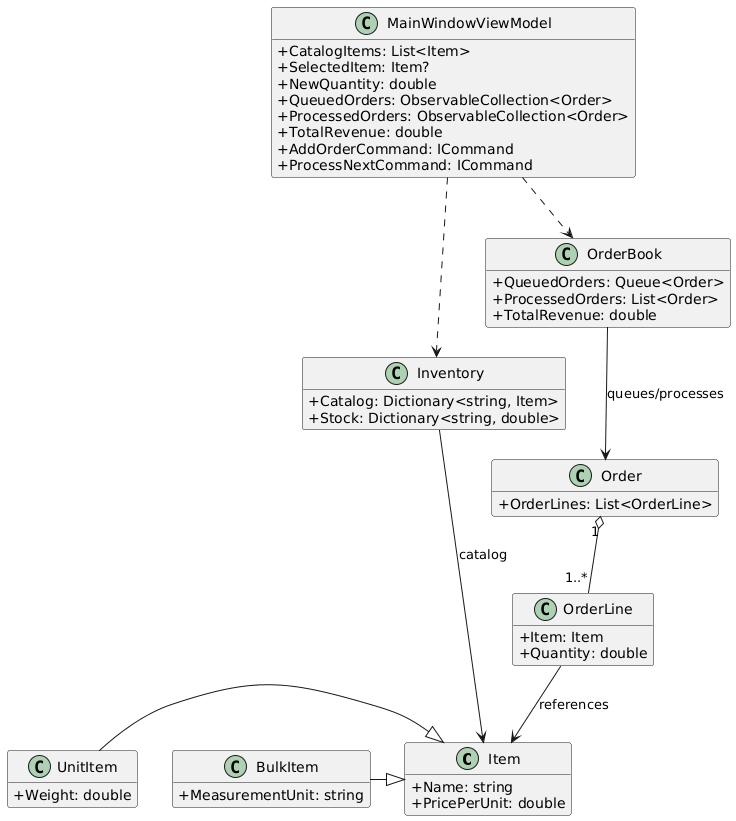

The diagram above was rendered by PlantUML. Its source (embedded in the PNG):
@startuml
hide methods
skinparam classAttributeIconSize 0

class Item {
  + Name: string
  + PricePerUnit: double
}

class UnitItem {
  + Weight: double
}

class BulkItem {
  + MeasurementUnit: string
}

class OrderLine {
  + Item: Item
  + Quantity: double
  + TotalPrice(): double
}

class Order {
  + OrderLines: List<OrderLine>
  + AddLine(item: Item, qty: double)
  + TotalPrice(): double
}

class Inventory {
  + Catalog: Dictionary<string, Item>
  + Stock: Dictionary<string, double>
  + AddCatalogItem(item: Item, initialAmount: double = 0)
  + AddStock(name: string, amount: double)
  + RemoveStock(name: string, amount: double): bool
  + HasEnough(name: string, amount: double): bool
}

class OrderBook {
  + QueuedOrders: Queue<Order>
  + ProcessedOrders: List<Order>
  + TotalRevenue: double
  + QueueOrder(order: Order)
  + ProcessNextOrder(inventory: Inventory): bool
}

class MainWindowViewModel {
  + CatalogItems: List<Item>
  + SelectedItem: Item?
  + NewQuantity: double
  + QueuedOrders: ObservableCollection<Order>
  + ProcessedOrders: ObservableCollection<Order>
  + TotalRevenue: double
  + AddOrderCommand: ICommand
  + ProcessNextCommand: ICommand
}

UnitItem -|> Item
BulkItem  -|> Item

Order "1" o-- "1..*" OrderLine
OrderLine --> Item : references
Inventory --> Item : catalog
OrderBook --> Order : queues/processes
MainWindowViewModel ..> Inventory
MainWindowViewModel ..> OrderBook
@enduml